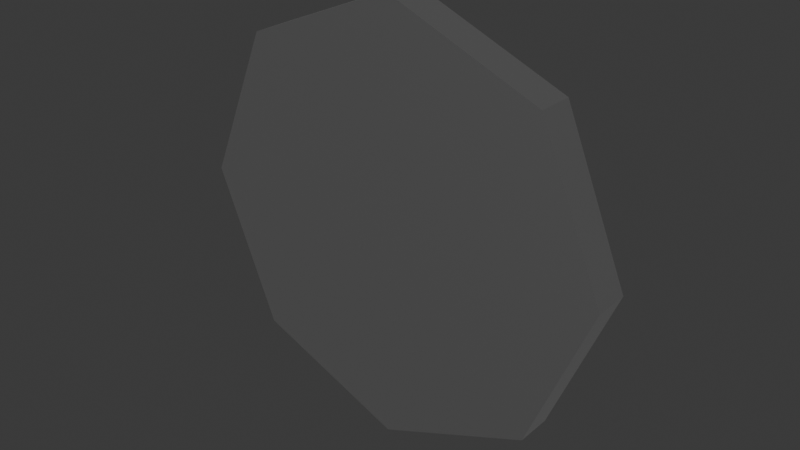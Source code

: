 # Source: Lock.blend  (saved by Blender 4.5.90; exported with 4.5.12 LTS)
import bpy
from mathutils import Matrix  # noqa: F401  (used for matrix-valued properties, if any)

bpy.ops.wm.read_factory_settings(use_empty=True)
scene = bpy.context.scene
scene.name = 'Scene'

# ---- collections
col_collection = bpy.data.collections.new('Collection'); scene.collection.children.link(col_collection)

# ---- materials (node trees are filled in below, after node groups)
mat_keyholeblack = bpy.data.materials.new('KeyHoleBlack')
mat_silver = bpy.data.materials.new('Silver')

# ---- material node trees
mat_keyholeblack.use_nodes = True; mat_keyholeblack.node_tree.nodes.clear()
_N = mat_keyholeblack.node_tree.nodes; _L = mat_keyholeblack.node_tree.links
n0 = _N.new('ShaderNodeOutputMaterial'); n0.name = 'Material Output'; n0.location = (200, 100)
n1 = _N.new('ShaderNodeBackground'); n1.name = 'Background'; n1.location = (-200, 100)
n1.inputs[0].default_value = (0.0, 0.0, 0.0, 1.0)
_L.new(n1.outputs[0], n0.inputs[0])
n0.is_active_output = True
mat_silver.use_nodes = True; mat_silver.node_tree.nodes.clear()
_N = mat_silver.node_tree.nodes; _L = mat_silver.node_tree.links
n0 = _N.new('ShaderNodeBsdfPrincipled'); n0.name = 'Principled BSDF'; n0.location = (-200, 100)
n0.inputs[1].default_value = 1.0
n0.inputs[2].default_value = 0.4275
n1 = _N.new('ShaderNodeOutputMaterial'); n1.name = 'Material Output'; n1.location = (200, 100)
_L.new(n0.outputs[0], n1.inputs[0])
n1.is_active_output = True

# ---- world
world_world = bpy.data.worlds.new('World'); scene.world = world_world
world_world.use_nodes = True; world_world.node_tree.nodes.clear()
_N = world_world.node_tree.nodes; _L = world_world.node_tree.links
n0 = _N.new('ShaderNodeOutputWorld'); n0.name = 'World Output'; n0.location = (200, 100)
n1 = _N.new('ShaderNodeBackground'); n1.name = 'Background'; n1.location = (-200, 100)
n1.inputs[0].default_value = (0.05088, 0.05088, 0.05088, 1.0)
_L.new(n1.outputs[0], n0.inputs[0])
n0.is_active_output = True
world_world.color = (0.05088, 0.05088, 0.05088)
world_world.sun_shadow_jitter_overblur = 0.0

# ---- meshes
me_circle = bpy.data.meshes.new('Circle')
me_circle.from_pydata([(-0.08685, 0.02465, 0.03994), (-0.06141, 0.02465, 0.1014), (-6.572e-09, 0.02465, 0.1268), (-0.06141, 0.02465, -0.02147), (-0.441, -0.04931, -0.04877), (-0.3118, -0.04931, 0.2631), (1.972e-08, -0.04931, 0.3922), (-3.286e-08, -0.04931, -0.4898), (-0.3118, -0.04931, -0.3606), (-0.3118, 0.02465, 0.2631), (-0.441, 0.02465, -0.04877), (1.972e-08, 0.02465, 0.3922), (-3.286e-08, 0.02465, -0.4898), (-0.3118, 0.02465, -0.3606), (-0.0387, 0.02465, -0.03088), (-2.31e-08, 0.02465, -0.1757), (-0.089, 0.02465, -0.1732), (-0.06141, -0.003777, 0.1014), (-0.08685, -0.003777, 0.03994), (-7.311e-09, -0.003777, 0.1268), (-0.0387, -0.003777, -0.03088), (-2.045e-08, -0.003777, -0.04691), (-0.06141, -0.003777, -0.02147), (-2.384e-08, -0.003777, -0.1757), (-0.089, -0.003777, -0.1732)], [], [(5, 6, 7, 8, 4), (12, 13, 8, 7), (10, 9, 5, 4), (13, 10, 4, 8), (9, 11, 6, 5), (0, 1, 9, 10), (1, 2, 11, 9), (3, 0, 10, 13), (15, 16, 14, 3, 13, 12), (21, 20, 24, 23), (16, 15, 23, 24), (3, 14, 20, 22), (1, 0, 18, 17), (14, 16, 24, 20), (0, 3, 22, 18), (17, 18, 22, 20, 21, 19), (1, 17, 19, 2)])
me_circle.polygons.foreach_set('material_index', [1, 1, 1, 1, 1, 1, 1, 1, 1, 0, 0, 0, 0, 0, 0, 0, 0])
_uv = me_circle.uv_layers.new(name='UVMap')
_uv.uv.foreach_set('vector', [0.0, 0.0, 0.0, 0.0, 0.0, 0.0, 0.0, 0.0, 0.0, 0.0, 0.0, 0.0, 0.0, 0.0, 0.0, 0.0, 0.0, 0.0, 0.0, 0.0, 0.0, 0.0, 0.0, 0.0, 0.0, 0.0, 0.0, 0.0, 0.0, 0.0, 0.0, 0.0, 0.0, 0.0, 0.0, 0.0, 0.0, 0.0, 0.0, 0.0, 0.0, 0.0, 0.0, 0.0, 0.0, 0.0, 0.0, 0.0, 0.0, 0.0, 0.0, 0.0, 0.0, 0.0, 0.0, 0.0, 0.0, 0.0, 0.0, 0.0, 0.0, 0.0, 0.0, 0.0, 0.0, 0.0, 0.0, 0.0, 0.0, 0.0, 0.0, 0.0, 0.0, 0.0, 0.0, 0.0, 0.0, 0.0, 0.0, 0.0, 0.0, 0.0, 0.0, 0.0, 0.0, 0.0, 0.0, 0.0, 0.0, 0.0, 0.0, 0.0, 0.0, 0.0, 0.0, 0.0, 0.0, 0.0, 0.0, 0.0, 0.0, 0.0, 0.0, 0.0, 0.0, 0.0, 0.0, 0.0, 0.0, 0.0, 0.0, 0.0, 0.0, 0.0, 0.0, 0.0, 0.0, 0.0, 0.0, 0.0, 0.0, 0.0, 0.0, 0.0, 0.0, 0.0, 0.0, 0.0, 0.0, 0.0, 0.0, 0.0, 0.0, 0.0, 0.0, 0.0, 0.0, 0.0, 0.0, 0.0, 0.0, 0.0, 0.0, 0.0, 0.0, 0.0])
me_circle.materials.append(mat_keyholeblack)
me_circle.materials.append(mat_silver)
me_circle.update()

# ---- objects
ob_circle = bpy.data.objects.new('Circle', me_circle)

# ---- transforms, parenting, visibility, modifiers, constraints
ob_circle.location = (0.0, 0.0, 0.0)
_m = ob_circle.modifiers.new('Mirror', 'MIRROR')

# ---- collection membership
col_collection.objects.link(ob_circle)

# ---- scene / render settings (as saved in the file)
scene.frame_start = 1; scene.frame_end = 250; scene.frame_set(1)
scene.render.engine = 'BLENDER_EEVEE_NEXT'
bpy.context.view_layer.update()

# ---- added for rendering (the .blend has no active camera and no usable light): camera, sun
cam_auto = bpy.data.cameras.new('AutoCamera')
cam_auto.lens = 50.0
cam_auto.sensor_width = 36.0
cam_auto.clip_end = 1000.0
ob_auto_camera = bpy.data.objects.new('AutoCamera', cam_auto)
scene.collection.objects.link(ob_auto_camera)
ob_auto_camera.location = (1.15614, -1.3997, 0.876145)
ob_auto_camera.rotation_euler = (1.09748, -7.21219e-08, 0.694738)
scene.camera = ob_auto_camera
light_auto_sun = bpy.data.lights.new('AutoSun', 'SUN')
light_auto_sun.energy = 3.0
light_auto_sun.angle = 0.0523599
ob_auto_sun = bpy.data.objects.new('AutoSun', light_auto_sun)
scene.collection.objects.link(ob_auto_sun)
ob_auto_sun.rotation_euler = (0.872665, 0.174533, 0.523599)
bpy.context.view_layer.update()
